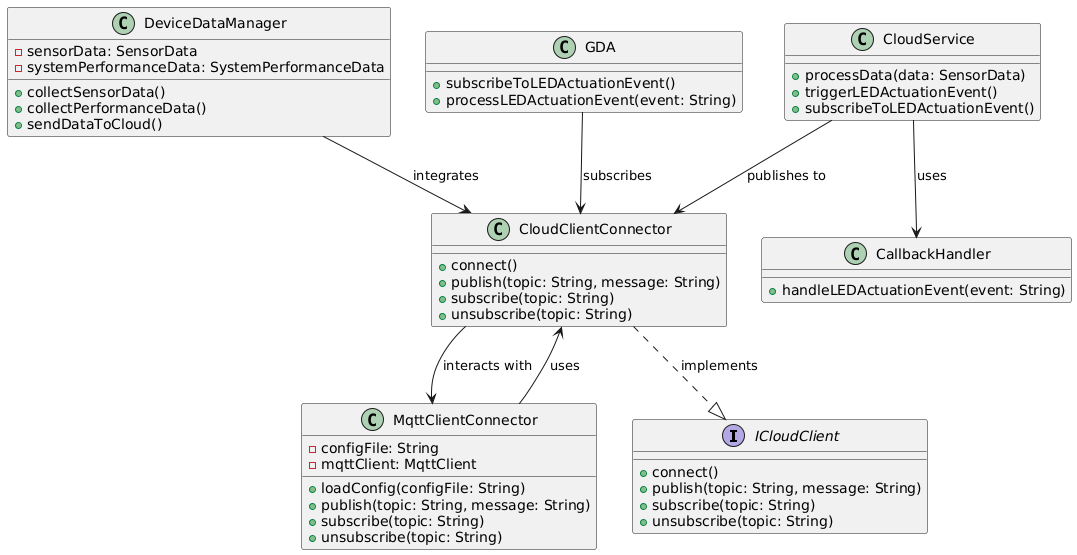

The diagram above was rendered by PlantUML. Its source (embedded in the PNG):
@startuml
interface ICloudClient {
    + connect()
    + publish(topic: String, message: String)
    + subscribe(topic: String)
    + unsubscribe(topic: String)
}

class MqttClientConnector {
    - configFile: String
    - mqttClient: MqttClient
    + loadConfig(configFile: String)
    + publish(topic: String, message: String)
    + subscribe(topic: String)
    + unsubscribe(topic: String)
}

class CloudClientConnector {
    + connect()
    + publish(topic: String, message: String)
    + subscribe(topic: String)
    + unsubscribe(topic: String)
}

class DeviceDataManager {
    - sensorData: SensorData
    - systemPerformanceData: SystemPerformanceData
    + collectSensorData()
    + collectPerformanceData()
    + sendDataToCloud()
}

class GDA {
    + subscribeToLEDActuationEvent()
    + processLEDActuationEvent(event: String)
}

class CloudService {
    + processData(data: SensorData)
    + triggerLEDActuationEvent()
    + subscribeToLEDActuationEvent()
}

class CallbackHandler {
    + handleLEDActuationEvent(event: String)
}

MqttClientConnector -down-> CloudClientConnector : "uses"
CloudClientConnector ..|> ICloudClient : "implements"
DeviceDataManager --> CloudClientConnector : "integrates"
GDA --> CloudClientConnector : "subscribes"
CloudService --> CloudClientConnector : "publishes to"
CloudService --> CallbackHandler : "uses"
CloudClientConnector --> MqttClientConnector : "interacts with"
@enduml